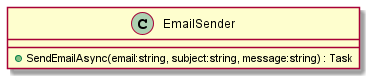

The diagram above was rendered by PlantUML. Its source (embedded in the PNG):
@startuml
class EmailSender {
    + SendEmailAsync(email:string, subject:string, message:string) : Task
}
@enduml